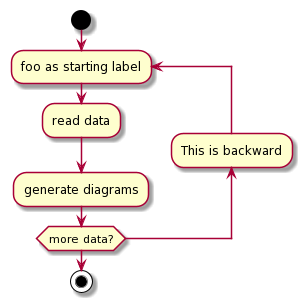

The diagram above was rendered by PlantUML. Its source (embedded in the PNG):
@startuml
start

repeat :foo as starting label;
  :read data;
  :generate diagrams;
backward:This is backward;
repeat while (more data?)

stop
@enduml